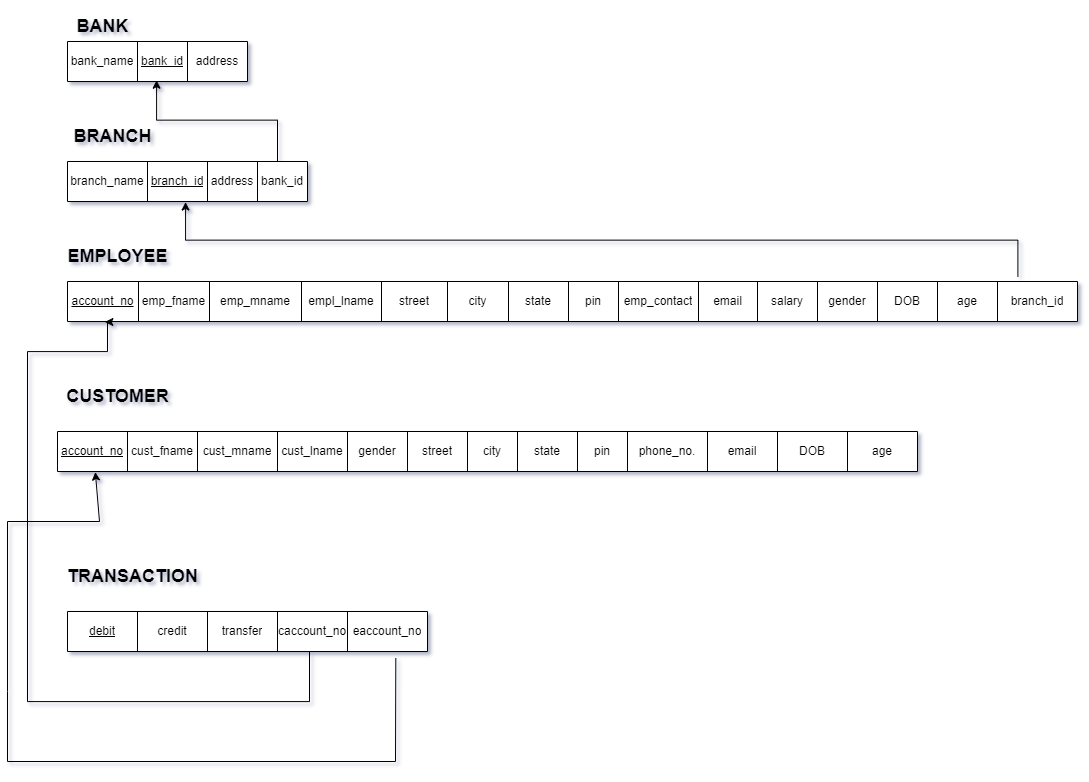

The diagram above was exported from draw.io. Its source (the exported page's mxGraphModel, read from the mxfile embedded in the PNG):
<mxGraphModel dx="1596" dy="1905" grid="1" gridSize="10" guides="1" tooltips="1" connect="1" arrows="1" fold="1" page="1" pageScale="1" pageWidth="827" pageHeight="1169" background="#FFFFFF" math="0" shadow="1">
  <root>
    <mxCell id="0" />
    <mxCell id="1" parent="0" />
    <mxCell id="e0P3WZ2_sN2VVXhegq-o-114" value="" style="edgeStyle=elbowEdgeStyle;elbow=vertical;endArrow=classic;html=1;rounded=0;exitX=0.875;exitY=-0.006;exitDx=0;exitDy=0;exitPerimeter=0;entryX=0.495;entryY=0.968;entryDx=0;entryDy=0;entryPerimeter=0;" parent="1" source="dTO1yY-Xv5W8-UMTqvt_-52" target="dTO1yY-Xv5W8-UMTqvt_-20" edge="1">
      <mxGeometry width="50" height="50" relative="1" as="geometry">
        <mxPoint x="370" y="150" as="sourcePoint" />
        <mxPoint x="414" y="90" as="targetPoint" />
      </mxGeometry>
    </mxCell>
    <mxCell id="dTO1yY-Xv5W8-UMTqvt_-1" value="&lt;h2&gt;BANK&lt;/h2&gt;" style="text;html=1;align=center;verticalAlign=middle;resizable=0;points=[];autosize=1;strokeColor=none;fillColor=none;" parent="1" vertex="1">
      <mxGeometry x="160" width="70" height="50" as="geometry" />
    </mxCell>
    <mxCell id="dTO1yY-Xv5W8-UMTqvt_-19" value="" style="shape=table;html=1;whiteSpace=wrap;startSize=0;container=1;collapsible=0;childLayout=tableLayout;fontSize=12;" parent="1" vertex="1">
      <mxGeometry x="160" y="40" width="180" height="40" as="geometry" />
    </mxCell>
    <mxCell id="dTO1yY-Xv5W8-UMTqvt_-20" value="" style="shape=partialRectangle;html=1;whiteSpace=wrap;collapsible=0;dropTarget=0;pointerEvents=0;fillColor=none;top=0;left=0;bottom=0;right=0;points=[[0,0.5],[1,0.5]];portConstraint=eastwest;fontSize=12;" parent="dTO1yY-Xv5W8-UMTqvt_-19" vertex="1">
      <mxGeometry width="180" height="40" as="geometry" />
    </mxCell>
    <mxCell id="dTO1yY-Xv5W8-UMTqvt_-50" value="bank_name" style="shape=partialRectangle;html=1;whiteSpace=wrap;connectable=0;fillColor=none;top=0;left=0;bottom=0;right=0;overflow=hidden;pointerEvents=1;fontSize=12;" parent="dTO1yY-Xv5W8-UMTqvt_-20" vertex="1">
      <mxGeometry width="70" height="40" as="geometry">
        <mxRectangle width="70" height="40" as="alternateBounds" />
      </mxGeometry>
    </mxCell>
    <mxCell id="dTO1yY-Xv5W8-UMTqvt_-49" value="&lt;u&gt;bank_id&lt;/u&gt;" style="shape=partialRectangle;html=1;whiteSpace=wrap;connectable=0;fillColor=none;top=0;left=0;bottom=0;right=0;overflow=hidden;pointerEvents=1;fontSize=12;" parent="dTO1yY-Xv5W8-UMTqvt_-20" vertex="1">
      <mxGeometry x="70" width="50" height="40" as="geometry">
        <mxRectangle width="50" height="40" as="alternateBounds" />
      </mxGeometry>
    </mxCell>
    <mxCell id="dTO1yY-Xv5W8-UMTqvt_-48" value="address" style="shape=partialRectangle;html=1;whiteSpace=wrap;connectable=0;fillColor=none;top=0;left=0;bottom=0;right=0;overflow=hidden;pointerEvents=1;fontSize=12;" parent="dTO1yY-Xv5W8-UMTqvt_-20" vertex="1">
      <mxGeometry x="120" width="60" height="40" as="geometry">
        <mxRectangle width="60" height="40" as="alternateBounds" />
      </mxGeometry>
    </mxCell>
    <mxCell id="dTO1yY-Xv5W8-UMTqvt_-51" value="" style="shape=table;html=1;whiteSpace=wrap;startSize=0;container=1;collapsible=0;childLayout=tableLayout;fontSize=12;" parent="1" vertex="1">
      <mxGeometry x="160" y="160" width="240" height="40" as="geometry" />
    </mxCell>
    <mxCell id="dTO1yY-Xv5W8-UMTqvt_-52" value="" style="shape=partialRectangle;html=1;whiteSpace=wrap;collapsible=0;dropTarget=0;pointerEvents=0;fillColor=none;top=0;left=0;bottom=0;right=0;points=[[0,0.5],[1,0.5]];portConstraint=eastwest;fontSize=12;" parent="dTO1yY-Xv5W8-UMTqvt_-51" vertex="1">
      <mxGeometry width="240" height="40" as="geometry" />
    </mxCell>
    <mxCell id="dTO1yY-Xv5W8-UMTqvt_-53" value="branch_name" style="shape=partialRectangle;html=1;whiteSpace=wrap;connectable=0;fillColor=none;top=0;left=0;bottom=0;right=0;overflow=hidden;pointerEvents=1;fontSize=12;" parent="dTO1yY-Xv5W8-UMTqvt_-52" vertex="1">
      <mxGeometry width="80" height="40" as="geometry">
        <mxRectangle width="80" height="40" as="alternateBounds" />
      </mxGeometry>
    </mxCell>
    <mxCell id="dTO1yY-Xv5W8-UMTqvt_-54" value="&lt;u&gt;branch_id&lt;/u&gt;" style="shape=partialRectangle;html=1;whiteSpace=wrap;connectable=0;fillColor=none;top=0;left=0;bottom=0;right=0;overflow=hidden;pointerEvents=1;fontSize=12;" parent="dTO1yY-Xv5W8-UMTqvt_-52" vertex="1">
      <mxGeometry x="80" width="60" height="40" as="geometry">
        <mxRectangle width="60" height="40" as="alternateBounds" />
      </mxGeometry>
    </mxCell>
    <mxCell id="dTO1yY-Xv5W8-UMTqvt_-55" value="address" style="shape=partialRectangle;html=1;whiteSpace=wrap;connectable=0;fillColor=none;top=0;left=0;bottom=0;right=0;overflow=hidden;pointerEvents=1;fontSize=12;" parent="dTO1yY-Xv5W8-UMTqvt_-52" vertex="1">
      <mxGeometry x="140" width="50" height="40" as="geometry">
        <mxRectangle width="50" height="40" as="alternateBounds" />
      </mxGeometry>
    </mxCell>
    <mxCell id="dTO1yY-Xv5W8-UMTqvt_-56" value="bank_id" style="shape=partialRectangle;html=1;whiteSpace=wrap;connectable=0;fillColor=none;top=0;left=0;bottom=0;right=0;overflow=hidden;pointerEvents=1;fontSize=12;" parent="dTO1yY-Xv5W8-UMTqvt_-52" vertex="1">
      <mxGeometry x="190" width="50" height="40" as="geometry">
        <mxRectangle width="50" height="40" as="alternateBounds" />
      </mxGeometry>
    </mxCell>
    <mxCell id="dTO1yY-Xv5W8-UMTqvt_-64" value="" style="shape=table;html=1;whiteSpace=wrap;startSize=0;container=1;collapsible=0;childLayout=tableLayout;fontSize=12;" parent="1" vertex="1">
      <mxGeometry x="160" y="280" width="1010" height="40" as="geometry" />
    </mxCell>
    <mxCell id="dTO1yY-Xv5W8-UMTqvt_-65" value="" style="shape=partialRectangle;html=1;whiteSpace=wrap;collapsible=0;dropTarget=0;pointerEvents=0;fillColor=none;top=0;left=0;bottom=0;right=0;points=[[0,0.5],[1,0.5]];portConstraint=eastwest;fontSize=12;" parent="dTO1yY-Xv5W8-UMTqvt_-64" vertex="1">
      <mxGeometry width="1010" height="40" as="geometry" />
    </mxCell>
    <mxCell id="dTO1yY-Xv5W8-UMTqvt_-79" value="&lt;u&gt;account_no&lt;/u&gt;" style="shape=partialRectangle;html=1;whiteSpace=wrap;connectable=0;fillColor=none;top=0;left=0;bottom=0;right=0;overflow=hidden;pointerEvents=1;fontSize=12;" parent="dTO1yY-Xv5W8-UMTqvt_-65" vertex="1">
      <mxGeometry width="71" height="40" as="geometry">
        <mxRectangle width="71" height="40" as="alternateBounds" />
      </mxGeometry>
    </mxCell>
    <mxCell id="dTO1yY-Xv5W8-UMTqvt_-66" value="emp_fname" style="shape=partialRectangle;html=1;whiteSpace=wrap;connectable=0;fillColor=none;top=0;left=0;bottom=0;right=0;overflow=hidden;pointerEvents=1;fontSize=12;" parent="dTO1yY-Xv5W8-UMTqvt_-65" vertex="1">
      <mxGeometry x="71" width="71" height="40" as="geometry">
        <mxRectangle width="71" height="40" as="alternateBounds" />
      </mxGeometry>
    </mxCell>
    <mxCell id="dTO1yY-Xv5W8-UMTqvt_-67" value="emp_mname" style="shape=partialRectangle;html=1;whiteSpace=wrap;connectable=0;fillColor=none;top=0;left=0;bottom=0;right=0;overflow=hidden;pointerEvents=1;fontSize=12;" parent="dTO1yY-Xv5W8-UMTqvt_-65" vertex="1">
      <mxGeometry x="142" width="92" height="40" as="geometry">
        <mxRectangle width="92" height="40" as="alternateBounds" />
      </mxGeometry>
    </mxCell>
    <mxCell id="dTO1yY-Xv5W8-UMTqvt_-68" value="empl_lname" style="shape=partialRectangle;html=1;whiteSpace=wrap;connectable=0;fillColor=none;top=0;left=0;bottom=0;right=0;overflow=hidden;pointerEvents=1;fontSize=12;" parent="dTO1yY-Xv5W8-UMTqvt_-65" vertex="1">
      <mxGeometry x="234" width="80" height="40" as="geometry">
        <mxRectangle width="80" height="40" as="alternateBounds" />
      </mxGeometry>
    </mxCell>
    <mxCell id="dTO1yY-Xv5W8-UMTqvt_-69" value="street" style="shape=partialRectangle;html=1;whiteSpace=wrap;connectable=0;fillColor=none;top=0;left=0;bottom=0;right=0;overflow=hidden;pointerEvents=1;fontSize=12;" parent="dTO1yY-Xv5W8-UMTqvt_-65" vertex="1">
      <mxGeometry x="314" width="66" height="40" as="geometry">
        <mxRectangle width="66" height="40" as="alternateBounds" />
      </mxGeometry>
    </mxCell>
    <mxCell id="dTO1yY-Xv5W8-UMTqvt_-70" value="city" style="shape=partialRectangle;html=1;whiteSpace=wrap;connectable=0;fillColor=none;top=0;left=0;bottom=0;right=0;overflow=hidden;pointerEvents=1;fontSize=12;" parent="dTO1yY-Xv5W8-UMTqvt_-65" vertex="1">
      <mxGeometry x="380" width="61" height="40" as="geometry">
        <mxRectangle width="61" height="40" as="alternateBounds" />
      </mxGeometry>
    </mxCell>
    <mxCell id="dTO1yY-Xv5W8-UMTqvt_-71" value="state" style="shape=partialRectangle;html=1;whiteSpace=wrap;connectable=0;fillColor=none;top=0;left=0;bottom=0;right=0;overflow=hidden;pointerEvents=1;fontSize=12;" parent="dTO1yY-Xv5W8-UMTqvt_-65" vertex="1">
      <mxGeometry x="441" width="60" height="40" as="geometry">
        <mxRectangle width="60" height="40" as="alternateBounds" />
      </mxGeometry>
    </mxCell>
    <mxCell id="dTO1yY-Xv5W8-UMTqvt_-72" value="pin" style="shape=partialRectangle;html=1;whiteSpace=wrap;connectable=0;fillColor=none;top=0;left=0;bottom=0;right=0;overflow=hidden;pointerEvents=1;fontSize=12;" parent="dTO1yY-Xv5W8-UMTqvt_-65" vertex="1">
      <mxGeometry x="501" width="50" height="40" as="geometry">
        <mxRectangle width="50" height="40" as="alternateBounds" />
      </mxGeometry>
    </mxCell>
    <mxCell id="dTO1yY-Xv5W8-UMTqvt_-73" value="emp_contact" style="shape=partialRectangle;html=1;whiteSpace=wrap;connectable=0;fillColor=none;top=0;left=0;bottom=0;right=0;overflow=hidden;pointerEvents=1;fontSize=12;" parent="dTO1yY-Xv5W8-UMTqvt_-65" vertex="1">
      <mxGeometry x="551" width="80" height="40" as="geometry">
        <mxRectangle width="80" height="40" as="alternateBounds" />
      </mxGeometry>
    </mxCell>
    <mxCell id="dTO1yY-Xv5W8-UMTqvt_-74" value="email" style="shape=partialRectangle;html=1;whiteSpace=wrap;connectable=0;fillColor=none;top=0;left=0;bottom=0;right=0;overflow=hidden;pointerEvents=1;fontSize=12;" parent="dTO1yY-Xv5W8-UMTqvt_-65" vertex="1">
      <mxGeometry x="631" width="59" height="40" as="geometry">
        <mxRectangle width="59" height="40" as="alternateBounds" />
      </mxGeometry>
    </mxCell>
    <mxCell id="dTO1yY-Xv5W8-UMTqvt_-85" value="salary" style="shape=partialRectangle;html=1;whiteSpace=wrap;connectable=0;fillColor=none;top=0;left=0;bottom=0;right=0;overflow=hidden;pointerEvents=1;fontSize=12;" parent="dTO1yY-Xv5W8-UMTqvt_-65" vertex="1">
      <mxGeometry x="690" width="60" height="40" as="geometry">
        <mxRectangle width="60" height="40" as="alternateBounds" />
      </mxGeometry>
    </mxCell>
    <mxCell id="dTO1yY-Xv5W8-UMTqvt_-86" value="gender" style="shape=partialRectangle;html=1;whiteSpace=wrap;connectable=0;fillColor=none;top=0;left=0;bottom=0;right=0;overflow=hidden;pointerEvents=1;fontSize=12;" parent="dTO1yY-Xv5W8-UMTqvt_-65" vertex="1">
      <mxGeometry x="750" width="60" height="40" as="geometry">
        <mxRectangle width="60" height="40" as="alternateBounds" />
      </mxGeometry>
    </mxCell>
    <mxCell id="dTO1yY-Xv5W8-UMTqvt_-87" value="DOB" style="shape=partialRectangle;html=1;whiteSpace=wrap;connectable=0;fillColor=none;top=0;left=0;bottom=0;right=0;overflow=hidden;pointerEvents=1;fontSize=12;" parent="dTO1yY-Xv5W8-UMTqvt_-65" vertex="1">
      <mxGeometry x="810" width="60" height="40" as="geometry">
        <mxRectangle width="60" height="40" as="alternateBounds" />
      </mxGeometry>
    </mxCell>
    <mxCell id="dTO1yY-Xv5W8-UMTqvt_-109" value="age" style="shape=partialRectangle;html=1;whiteSpace=wrap;connectable=0;fillColor=none;top=0;left=0;bottom=0;right=0;overflow=hidden;pointerEvents=1;fontSize=12;" parent="dTO1yY-Xv5W8-UMTqvt_-65" vertex="1">
      <mxGeometry x="870" width="60" height="40" as="geometry">
        <mxRectangle width="60" height="40" as="alternateBounds" />
      </mxGeometry>
    </mxCell>
    <mxCell id="dTO1yY-Xv5W8-UMTqvt_-88" value="branch_id" style="shape=partialRectangle;html=1;whiteSpace=wrap;connectable=0;fillColor=none;top=0;left=0;bottom=0;right=0;overflow=hidden;pointerEvents=1;fontSize=12;" parent="dTO1yY-Xv5W8-UMTqvt_-65" vertex="1">
      <mxGeometry x="930" width="80" height="40" as="geometry">
        <mxRectangle width="80" height="40" as="alternateBounds" />
      </mxGeometry>
    </mxCell>
    <mxCell id="dTO1yY-Xv5W8-UMTqvt_-77" value="&lt;h2&gt;BRANCH&lt;/h2&gt;" style="text;html=1;align=center;verticalAlign=middle;resizable=0;points=[];autosize=1;strokeColor=none;fillColor=none;fontSize=12;" parent="1" vertex="1">
      <mxGeometry x="160" y="110" width="90" height="50" as="geometry" />
    </mxCell>
    <mxCell id="dTO1yY-Xv5W8-UMTqvt_-78" value="&lt;h2&gt;EMPLOYEE&lt;/h2&gt;" style="text;html=1;align=center;verticalAlign=middle;resizable=0;points=[];autosize=1;strokeColor=none;fillColor=none;fontSize=12;" parent="1" vertex="1">
      <mxGeometry x="150" y="230" width="120" height="50" as="geometry" />
    </mxCell>
    <mxCell id="dTO1yY-Xv5W8-UMTqvt_-116" value="&lt;h2&gt;CUSTOMER&lt;/h2&gt;" style="text;html=1;align=center;verticalAlign=middle;resizable=0;points=[];autosize=1;strokeColor=none;fillColor=none;fontSize=12;" parent="1" vertex="1">
      <mxGeometry x="150" y="370" width="120" height="50" as="geometry" />
    </mxCell>
    <mxCell id="dTO1yY-Xv5W8-UMTqvt_-117" value="" style="shape=table;html=1;whiteSpace=wrap;startSize=0;container=1;collapsible=0;childLayout=tableLayout;fontSize=12;" parent="1" vertex="1">
      <mxGeometry x="150" y="430" width="860" height="40" as="geometry" />
    </mxCell>
    <mxCell id="dTO1yY-Xv5W8-UMTqvt_-118" value="" style="shape=partialRectangle;html=1;whiteSpace=wrap;collapsible=0;dropTarget=0;pointerEvents=0;fillColor=none;top=0;left=0;bottom=0;right=0;points=[[0,0.5],[1,0.5]];portConstraint=eastwest;fontSize=12;" parent="dTO1yY-Xv5W8-UMTqvt_-117" vertex="1">
      <mxGeometry width="860" height="40" as="geometry" />
    </mxCell>
    <mxCell id="dTO1yY-Xv5W8-UMTqvt_-119" value="&lt;u&gt;account_no&lt;/u&gt;" style="shape=partialRectangle;html=1;whiteSpace=wrap;connectable=0;fillColor=none;top=0;left=0;bottom=0;right=0;overflow=hidden;pointerEvents=1;fontSize=12;" parent="dTO1yY-Xv5W8-UMTqvt_-118" vertex="1">
      <mxGeometry width="70" height="40" as="geometry">
        <mxRectangle width="70" height="40" as="alternateBounds" />
      </mxGeometry>
    </mxCell>
    <mxCell id="dTO1yY-Xv5W8-UMTqvt_-120" value="cust_fname" style="shape=partialRectangle;html=1;whiteSpace=wrap;connectable=0;fillColor=none;top=0;left=0;bottom=0;right=0;overflow=hidden;pointerEvents=1;fontSize=12;" parent="dTO1yY-Xv5W8-UMTqvt_-118" vertex="1">
      <mxGeometry x="70" width="70" height="40" as="geometry">
        <mxRectangle width="70" height="40" as="alternateBounds" />
      </mxGeometry>
    </mxCell>
    <mxCell id="dTO1yY-Xv5W8-UMTqvt_-121" value="cust_mname" style="shape=partialRectangle;html=1;whiteSpace=wrap;connectable=0;fillColor=none;top=0;left=0;bottom=0;right=0;overflow=hidden;pointerEvents=1;fontSize=12;" parent="dTO1yY-Xv5W8-UMTqvt_-118" vertex="1">
      <mxGeometry x="140" width="80" height="40" as="geometry">
        <mxRectangle width="80" height="40" as="alternateBounds" />
      </mxGeometry>
    </mxCell>
    <mxCell id="dTO1yY-Xv5W8-UMTqvt_-122" value="cust_lname" style="shape=partialRectangle;html=1;whiteSpace=wrap;connectable=0;fillColor=none;top=0;left=0;bottom=0;right=0;overflow=hidden;pointerEvents=1;fontSize=12;" parent="dTO1yY-Xv5W8-UMTqvt_-118" vertex="1">
      <mxGeometry x="220" width="70" height="40" as="geometry">
        <mxRectangle width="70" height="40" as="alternateBounds" />
      </mxGeometry>
    </mxCell>
    <mxCell id="dTO1yY-Xv5W8-UMTqvt_-123" value="gender" style="shape=partialRectangle;html=1;whiteSpace=wrap;connectable=0;fillColor=none;top=0;left=0;bottom=0;right=0;overflow=hidden;pointerEvents=1;fontSize=12;" parent="dTO1yY-Xv5W8-UMTqvt_-118" vertex="1">
      <mxGeometry x="290" width="60" height="40" as="geometry">
        <mxRectangle width="60" height="40" as="alternateBounds" />
      </mxGeometry>
    </mxCell>
    <mxCell id="dTO1yY-Xv5W8-UMTqvt_-126" value="street" style="shape=partialRectangle;html=1;whiteSpace=wrap;connectable=0;fillColor=none;top=0;left=0;bottom=0;right=0;overflow=hidden;pointerEvents=1;fontSize=12;" parent="dTO1yY-Xv5W8-UMTqvt_-118" vertex="1">
      <mxGeometry x="350" width="60" height="40" as="geometry">
        <mxRectangle width="60" height="40" as="alternateBounds" />
      </mxGeometry>
    </mxCell>
    <mxCell id="dTO1yY-Xv5W8-UMTqvt_-127" value="city" style="shape=partialRectangle;html=1;whiteSpace=wrap;connectable=0;fillColor=none;top=0;left=0;bottom=0;right=0;overflow=hidden;pointerEvents=1;fontSize=12;" parent="dTO1yY-Xv5W8-UMTqvt_-118" vertex="1">
      <mxGeometry x="410" width="50" height="40" as="geometry">
        <mxRectangle width="50" height="40" as="alternateBounds" />
      </mxGeometry>
    </mxCell>
    <mxCell id="dTO1yY-Xv5W8-UMTqvt_-128" value="state" style="shape=partialRectangle;html=1;whiteSpace=wrap;connectable=0;fillColor=none;top=0;left=0;bottom=0;right=0;overflow=hidden;pointerEvents=1;fontSize=12;" parent="dTO1yY-Xv5W8-UMTqvt_-118" vertex="1">
      <mxGeometry x="460" width="60" height="40" as="geometry">
        <mxRectangle width="60" height="40" as="alternateBounds" />
      </mxGeometry>
    </mxCell>
    <mxCell id="dTO1yY-Xv5W8-UMTqvt_-129" value="pin" style="shape=partialRectangle;html=1;whiteSpace=wrap;connectable=0;fillColor=none;top=0;left=0;bottom=0;right=0;overflow=hidden;pointerEvents=1;fontSize=12;" parent="dTO1yY-Xv5W8-UMTqvt_-118" vertex="1">
      <mxGeometry x="520" width="50" height="40" as="geometry">
        <mxRectangle width="50" height="40" as="alternateBounds" />
      </mxGeometry>
    </mxCell>
    <mxCell id="dTO1yY-Xv5W8-UMTqvt_-147" value="phone_no." style="shape=partialRectangle;html=1;whiteSpace=wrap;connectable=0;fillColor=none;top=0;left=0;bottom=0;right=0;overflow=hidden;pointerEvents=1;fontSize=12;" parent="dTO1yY-Xv5W8-UMTqvt_-118" vertex="1">
      <mxGeometry x="570" width="80" height="40" as="geometry">
        <mxRectangle width="80" height="40" as="alternateBounds" />
      </mxGeometry>
    </mxCell>
    <mxCell id="dTO1yY-Xv5W8-UMTqvt_-146" value="email" style="shape=partialRectangle;html=1;whiteSpace=wrap;connectable=0;fillColor=none;top=0;left=0;bottom=0;right=0;overflow=hidden;pointerEvents=1;fontSize=12;" parent="dTO1yY-Xv5W8-UMTqvt_-118" vertex="1">
      <mxGeometry x="650" width="70" height="40" as="geometry">
        <mxRectangle width="70" height="40" as="alternateBounds" />
      </mxGeometry>
    </mxCell>
    <mxCell id="dTO1yY-Xv5W8-UMTqvt_-145" value="DOB" style="shape=partialRectangle;html=1;whiteSpace=wrap;connectable=0;fillColor=none;top=0;left=0;bottom=0;right=0;overflow=hidden;pointerEvents=1;fontSize=12;" parent="dTO1yY-Xv5W8-UMTqvt_-118" vertex="1">
      <mxGeometry x="720" width="70" height="40" as="geometry">
        <mxRectangle width="70" height="40" as="alternateBounds" />
      </mxGeometry>
    </mxCell>
    <mxCell id="dTO1yY-Xv5W8-UMTqvt_-148" value="age" style="shape=partialRectangle;html=1;whiteSpace=wrap;connectable=0;fillColor=none;top=0;left=0;bottom=0;right=0;overflow=hidden;pointerEvents=1;fontSize=12;" parent="dTO1yY-Xv5W8-UMTqvt_-118" vertex="1">
      <mxGeometry x="790" width="70" height="40" as="geometry">
        <mxRectangle width="70" height="40" as="alternateBounds" />
      </mxGeometry>
    </mxCell>
    <mxCell id="dTO1yY-Xv5W8-UMTqvt_-130" value="" style="shape=table;html=1;whiteSpace=wrap;startSize=0;container=1;collapsible=0;childLayout=tableLayout;fontSize=12;" parent="1" vertex="1">
      <mxGeometry x="160" y="610" width="360" height="40" as="geometry" />
    </mxCell>
    <mxCell id="dTO1yY-Xv5W8-UMTqvt_-131" value="" style="shape=partialRectangle;html=1;whiteSpace=wrap;collapsible=0;dropTarget=0;pointerEvents=0;fillColor=none;top=0;left=0;bottom=0;right=0;points=[[0,0.5],[1,0.5]];portConstraint=eastwest;fontSize=12;" parent="dTO1yY-Xv5W8-UMTqvt_-130" vertex="1">
      <mxGeometry width="360" height="40" as="geometry" />
    </mxCell>
    <mxCell id="dTO1yY-Xv5W8-UMTqvt_-132" value="&lt;u&gt;debit&lt;/u&gt;" style="shape=partialRectangle;html=1;whiteSpace=wrap;connectable=0;fillColor=none;top=0;left=0;bottom=0;right=0;overflow=hidden;pointerEvents=1;fontSize=12;" parent="dTO1yY-Xv5W8-UMTqvt_-131" vertex="1">
      <mxGeometry width="70" height="40" as="geometry">
        <mxRectangle width="70" height="40" as="alternateBounds" />
      </mxGeometry>
    </mxCell>
    <mxCell id="dTO1yY-Xv5W8-UMTqvt_-133" value="credit" style="shape=partialRectangle;html=1;whiteSpace=wrap;connectable=0;fillColor=none;top=0;left=0;bottom=0;right=0;overflow=hidden;pointerEvents=1;fontSize=12;" parent="dTO1yY-Xv5W8-UMTqvt_-131" vertex="1">
      <mxGeometry x="70" width="70" height="40" as="geometry">
        <mxRectangle width="70" height="40" as="alternateBounds" />
      </mxGeometry>
    </mxCell>
    <mxCell id="dTO1yY-Xv5W8-UMTqvt_-135" value="transfer" style="shape=partialRectangle;html=1;whiteSpace=wrap;connectable=0;fillColor=none;top=0;left=0;bottom=0;right=0;overflow=hidden;pointerEvents=1;fontSize=12;" parent="dTO1yY-Xv5W8-UMTqvt_-131" vertex="1">
      <mxGeometry x="140" width="70" height="40" as="geometry">
        <mxRectangle width="70" height="40" as="alternateBounds" />
      </mxGeometry>
    </mxCell>
    <mxCell id="dTO1yY-Xv5W8-UMTqvt_-137" value="caccount_no" style="shape=partialRectangle;html=1;whiteSpace=wrap;connectable=0;fillColor=none;top=0;left=0;bottom=0;right=0;overflow=hidden;pointerEvents=1;fontSize=12;" parent="dTO1yY-Xv5W8-UMTqvt_-131" vertex="1">
      <mxGeometry x="210" width="70" height="40" as="geometry">
        <mxRectangle width="70" height="40" as="alternateBounds" />
      </mxGeometry>
    </mxCell>
    <mxCell id="U2tcYHUzW8xg9uumeTJ6-1" value="eaccount_no" style="shape=partialRectangle;html=1;whiteSpace=wrap;connectable=0;fillColor=none;top=0;left=0;bottom=0;right=0;overflow=hidden;pointerEvents=1;fontSize=12;" parent="dTO1yY-Xv5W8-UMTqvt_-131" vertex="1">
      <mxGeometry x="280" width="80" height="40" as="geometry">
        <mxRectangle width="80" height="40" as="alternateBounds" />
      </mxGeometry>
    </mxCell>
    <mxCell id="dTO1yY-Xv5W8-UMTqvt_-165" value="&lt;h2&gt;TRANSACTION&lt;/h2&gt;" style="text;html=1;align=center;verticalAlign=middle;resizable=0;points=[];autosize=1;strokeColor=none;fillColor=none;fontSize=12;" parent="1" vertex="1">
      <mxGeometry x="150" y="550" width="150" height="50" as="geometry" />
    </mxCell>
    <mxCell id="e0P3WZ2_sN2VVXhegq-o-115" value="" style="edgeStyle=elbowEdgeStyle;elbow=vertical;endArrow=classic;html=1;rounded=0;exitX=0.941;exitY=-0.124;exitDx=0;exitDy=0;exitPerimeter=0;entryX=0.492;entryY=1.013;entryDx=0;entryDy=0;entryPerimeter=0;" parent="1" source="dTO1yY-Xv5W8-UMTqvt_-65" target="dTO1yY-Xv5W8-UMTqvt_-52" edge="1">
      <mxGeometry width="50" height="50" relative="1" as="geometry">
        <mxPoint x="970" y="250" as="sourcePoint" />
        <mxPoint x="265" y="200" as="targetPoint" />
      </mxGeometry>
    </mxCell>
    <mxCell id="e0P3WZ2_sN2VVXhegq-o-131" value="" style="edgeStyle=segmentEdgeStyle;endArrow=classic;html=1;rounded=0;elbow=vertical;entryX=0.037;entryY=1.011;entryDx=0;entryDy=0;entryPerimeter=0;" parent="1" source="dTO1yY-Xv5W8-UMTqvt_-131" target="dTO1yY-Xv5W8-UMTqvt_-65" edge="1">
      <mxGeometry width="50" height="50" relative="1" as="geometry">
        <mxPoint x="402" y="770" as="sourcePoint" />
        <mxPoint x="210" y="340" as="targetPoint" />
        <Array as="points">
          <mxPoint x="402" y="700" />
          <mxPoint x="120" y="700" />
          <mxPoint x="120" y="350" />
          <mxPoint x="200" y="350" />
          <mxPoint x="200" y="320" />
        </Array>
      </mxGeometry>
    </mxCell>
    <mxCell id="U2tcYHUzW8xg9uumeTJ6-2" value="" style="endArrow=classic;html=1;rounded=0;exitX=0.912;exitY=1.164;exitDx=0;exitDy=0;exitPerimeter=0;entryX=0.044;entryY=1.013;entryDx=0;entryDy=0;entryPerimeter=0;" parent="1" source="dTO1yY-Xv5W8-UMTqvt_-131" target="dTO1yY-Xv5W8-UMTqvt_-118" edge="1">
      <mxGeometry width="50" height="50" relative="1" as="geometry">
        <mxPoint x="610" y="980" as="sourcePoint" />
        <mxPoint x="760" y="640" as="targetPoint" />
        <Array as="points">
          <mxPoint x="488" y="760" />
          <mxPoint x="100" y="760" />
          <mxPoint x="100" y="690" />
          <mxPoint x="100" y="520" />
          <mxPoint x="192" y="520" />
        </Array>
      </mxGeometry>
    </mxCell>
  </root>
</mxGraphModel>